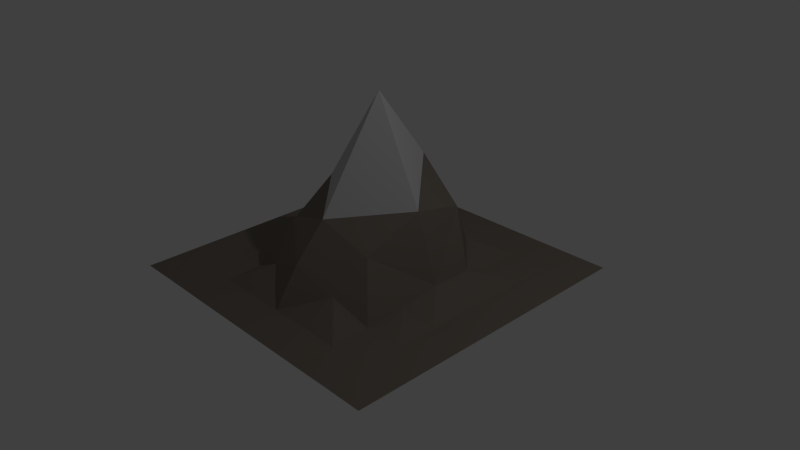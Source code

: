 # Source: Terrain4.blend  (saved by Blender 2.75.0; exported with 4.5.12 LTS)
import bpy
from mathutils import Matrix  # noqa: F401  (used for matrix-valued properties, if any)

bpy.ops.wm.read_factory_settings(use_empty=True)
scene = bpy.context.scene
scene.name = 'Scene'

# ---- collections
col_collection_1 = bpy.data.collections.new('Collection 1'); scene.collection.children.link(col_collection_1)

# ---- materials (node trees are filled in below, after node groups)
mat_material_004 = bpy.data.materials.new('Material.004')
mat_material_004.alpha_threshold = 0.0
mat_material_004.use_transparent_shadow = False
mat_material_004.roughness = 0.5
mat_material_005 = bpy.data.materials.new('Material.005')
mat_material_005.alpha_threshold = 0.0
mat_material_005.use_transparent_shadow = False
mat_material_005.roughness = 0.5

# ---- material node trees
mat_material_004.use_nodes = True; mat_material_004.node_tree.nodes.clear()
_N = mat_material_004.node_tree.nodes; _L = mat_material_004.node_tree.links
n0 = _N.new('ShaderNodeOutputMaterial'); n0.name = 'Material Output'; n0.location = (300, 300)
n1 = _N.new('ShaderNodeBsdfDiffuse'); n1.name = 'Diffuse BSDF'; n1.location = (10, 300)
n1.inputs[0].default_value = (0.2195, 0.1878, 0.159, 1.0)
_L.new(n1.outputs[0], n0.inputs[0])
n0.is_active_output = True
mat_material_005.use_nodes = True; mat_material_005.node_tree.nodes.clear()
_N = mat_material_005.node_tree.nodes; _L = mat_material_005.node_tree.links
n0 = _N.new('ShaderNodeOutputMaterial'); n0.name = 'Material Output'; n0.location = (300, 300)
n1 = _N.new('ShaderNodeBsdfDiffuse'); n1.name = 'Diffuse BSDF'; n1.location = (10, 300)
n1.inputs[0].default_value = (0.624, 0.624, 0.624, 1.0)
_L.new(n1.outputs[0], n0.inputs[0])
n0.is_active_output = True

# ---- world
world_world = bpy.data.worlds.new('World'); scene.world = world_world
world_world.color = (0.05088, 0.05088, 0.05088)
world_world.use_sun_shadow = False
world_world.sun_shadow_jitter_overblur = 0.0
world_world.cycles.sampling_method = 'MANUAL'
world_world.cycles.sample_map_resolution = 256

# ---- cameras
cam_camera = bpy.data.cameras.new('Camera')
cam_camera.clip_end = 100.0
cam_camera.lens = 35.0
cam_camera.sensor_width = 32.0
cam_camera.sensor_height = 18.0
cam_camera.ortho_scale = 7.314
cam_camera.dof.focus_distance = 0.0
cam_camera.dof.aperture_fstop = 128.0

# ---- lights
light_lamp = bpy.data.lights.new('Lamp', 'POINT')
light_lamp.transmission_factor = 0.0
light_lamp.cutoff_distance = 30.0
light_lamp.energy = 100.0
light_lamp.shadow_buffer_clip_start = 1.001
light_lamp.shadow_soft_size = 0.1
light_lamp.shadow_maximum_resolution = 0.006
light_lamp.use_absolute_resolution = True
light_lamp.cycles.use_multiple_importance_sampling = False

# ---- meshes
me_plane_001 = bpy.data.meshes.new('Plane.001')
me_plane_001.from_pydata([(1.0, -0.9936, -0.09193), (-1.0, -0.2461, -0.0919), (-8.941e-07, 1.007, -0.09152), (-8.941e-07, 0.0726, 1.037), (0.5, -0.9936, -0.09163), (-0.5, 1.006, -0.09193), (-1.0, 0.5064, -0.09193), (-0.5, -0.9936, -0.09163), (1.0, -0.2459, -0.0919), (0.5, 1.006, -0.09193), (-8.941e-07, 0.5565, 0.06344), (-8.941e-07, -0.5874, 0.1471), (-0.5408, -0.002077, 0.002459), (0.5408, -0.002077, 0.002459), (0.5032, -0.4963, -0.08181), (-0.5032, -0.4963, -0.08181), (-0.5057, 0.5136, -0.07692), (0.5057, 0.5136, -0.07692), (-1.0, -0.9936, -0.09193), (0.75, -0.9936, -0.09031), (1.0, 1.006, -0.09198), (-1.0, 1.006, -0.09199), (-0.2499, -0.9936, -0.09193), (0.25, 1.006, -0.09191), (-8.941e-07, 0.7752, -0.05311), (-8.941e-07, -0.3797, 0.3688), (-0.7538, 0.005161, -0.08601), (0.3867, 0.006884, 0.4209), (0.25, -0.9936, -0.09193), (1.0, 0.5064, -0.09193), (-0.25, 1.006, -0.09191), (-0.75, -0.9936, -0.09031), (-8.941e-07, 0.4328, 0.5544), (-8.941e-07, -0.7464, -0.08141), (-0.3867, 0.006884, 0.4209), (0.7538, 0.005161, -0.08601), (0.5223, -0.2552, -0.04433), (0.5004, -0.7441, -0.08874), (0.2698, -0.5432, 0.03433), (0.75, -0.4936, -0.09193), (-0.5223, -0.2552, -0.04433), (-0.5004, -0.7441, -0.08874), (-0.75, -0.4936, -0.09193), (-0.2698, -0.5432, 0.03433), (-0.5001, 0.7565, -0.09176), (-0.5303, 0.273, -0.01074), (-0.7502, 0.5066, -0.09159), (-0.2785, 0.5394, 0.009823), (0.5001, 0.7565, -0.09176), (0.5303, 0.273, -0.01074), (0.2784, 0.5394, 0.009823), (0.7502, 0.5066, -0.09159), (0.7541, 0.2576, -0.08555), (0.3545, 0.362, 0.3309), (0.2556, 0.7634, -0.07721), (-0.3545, 0.362, 0.3309), (-0.7541, 0.2576, -0.08555), (-0.75, 0.7564, -0.09193), (-0.252, -0.7466, -0.07775), (-0.75, -0.7436, -0.09193), (-0.7501, -0.2437, -0.09174), (0.75, -0.7436, -0.09193), (0.252, -0.7466, -0.07775), (0.3388, -0.3423, 0.2346), (0.7501, -0.2437, -0.09174), (-0.3388, -0.3423, 0.2346), (-0.2556, 0.7634, -0.07721), (0.75, 0.7564, -0.09193)], [], [(24, 2, 30), (25, 3, 34), (63, 36, 13), (37, 14, 38), (0, 8, 39), (60, 40, 12), (59, 41, 15), (33, 11, 43), (44, 5, 21), (45, 16, 46), (55, 32, 10), (54, 48, 9), (49, 17, 50), (49, 52, 51), (13, 35, 52), (8, 29, 52), (53, 50, 10), (27, 53, 32), (13, 49, 53), (24, 54, 23), (10, 50, 54), (50, 17, 48), (45, 55, 47), (12, 34, 55), (34, 3, 32), (56, 46, 6), (1, 26, 56), (12, 45, 56), (46, 57, 21), (16, 44, 57), (41, 58, 43), (7, 22, 58), (59, 42, 1), (18, 31, 59), (31, 7, 41), (1, 60, 26), (1, 42, 60), (42, 15, 40), (61, 39, 14), (19, 61, 37), (33, 62, 38), (28, 62, 33), (4, 37, 62), (25, 63, 27), (11, 38, 63), (14, 36, 63), (64, 35, 13), (39, 64, 36), (65, 34, 12), (15, 43, 65), (11, 25, 65), (66, 30, 5), (47, 66, 44), (10, 24, 66), (48, 67, 20), (17, 51, 67), (51, 29, 20), (66, 24, 30), (65, 25, 34), (64, 8, 35), (27, 63, 13), (62, 37, 38), (61, 0, 39), (26, 60, 12), (42, 59, 15), (58, 33, 43), (57, 44, 21), (56, 45, 46), (47, 55, 10), (23, 54, 9), (53, 49, 50), (51, 52, 29), (17, 49, 51), (49, 13, 52), (35, 8, 52), (32, 53, 10), (3, 27, 32), (27, 13, 53), (2, 24, 23), (24, 10, 54), (54, 50, 48), (16, 45, 47), (45, 12, 55), (55, 34, 32), (6, 1, 56), (26, 12, 56), (6, 46, 21), (46, 16, 57), (15, 41, 43), (41, 7, 58), (58, 22, 33), (18, 59, 1), (59, 31, 41), (60, 42, 40), (37, 61, 14), (4, 19, 37), (19, 0, 61), (11, 33, 38), (22, 28, 33), (28, 4, 62), (3, 25, 27), (25, 11, 63), (38, 14, 63), (36, 64, 13), (14, 39, 36), (39, 8, 64), (40, 65, 12), (40, 15, 65), (43, 11, 65), (44, 66, 5), (16, 47, 44), (47, 10, 66), (9, 48, 20), (48, 17, 67), (67, 51, 20)])
me_plane_001.polygons.foreach_set('material_index', [0, 1, 0, 0, 0, 0, 0, 0, 0, 0, 0, 0, 0, 0, 0, 0, 0, 0, 0, 0, 0, 0, 0, 0, 1, 0, 0, 0, 0, 0, 0, 0, 0, 0, 0, 0, 0, 0, 0, 0, 0, 0, 0, 0, 0, 0, 0, 0, 0, 0, 0, 0, 0, 0, 0, 0, 0, 0, 0, 0, 0, 0, 0, 0, 0, 0, 0, 0, 0, 0, 0, 0, 0, 0, 0, 0, 1, 0, 0, 0, 0, 0, 0, 0, 0, 0, 0, 0, 0, 0, 0, 0, 0, 0, 0, 0, 0, 0, 0, 0, 1, 0, 0, 0, 0, 0, 0, 0, 0, 0, 0, 0, 0, 0, 0])
me_plane_001.materials.append(mat_material_004)
me_plane_001.materials.append(mat_material_005)
me_plane_001.use_remesh_preserve_volume = False
me_plane_001.use_remesh_preserve_attributes = False
me_plane_001.use_mirror_vertex_groups = False
me_plane_001.update()

# ---- objects
ob_lamp = bpy.data.objects.new('Lamp', light_lamp)
ob_camera = bpy.data.objects.new('Camera', cam_camera)
ob_plane_001 = bpy.data.objects.new('Plane.001', me_plane_001)

# ---- transforms, parenting, visibility, modifiers, constraints
ob_lamp.location = (4.076, 1.005, 5.904)
ob_lamp.rotation_euler = (0.6503, 0.05522, 1.866)
ob_lamp.lock_rotations_4d = False
ob_lamp.empty_display_type = 'ARROWS'
ob_lamp.color = (0.0, 0.0, 0.0, 0.0)
ob_lamp.lineart.crease_threshold = 0.0
ob_camera.location = (7.481, -6.508, 5.344)
ob_camera.rotation_euler = (1.109, 0.01082, 0.8149)
ob_camera.lock_rotations_4d = False
ob_camera.empty_display_type = 'ARROWS'
ob_camera.color = (0.0, 0.0, 0.0, 0.0)
ob_camera.display_type = 'WIRE'
ob_camera.lineart.crease_threshold = 0.0
ob_plane_001.location = (0.0, 0.0, 0.0)
ob_plane_001.scale = (2.081, 2.081, 2.081)
ob_plane_001.lineart.crease_threshold = 0.0

# ---- collection membership
col_collection_1.objects.link(ob_lamp)
col_collection_1.objects.link(ob_camera)
col_collection_1.objects.link(ob_plane_001)

# ---- scene / render settings (as saved in the file)
scene.camera = ob_camera
scene.frame_start = 1; scene.frame_end = 250; scene.frame_set(1)
scene.render.engine = 'BLENDER_EEVEE_NEXT'
scene.render.resolution_percentage = 50
scene.render.dither_intensity = 0.0
scene.cycles.use_denoising = False
scene.cycles.samples = 10
scene.cycles.sampling_pattern = 'TABULATED_SOBOL'
scene.cycles.light_sampling_threshold = 0.0
scene.cycles.use_adaptive_sampling = False
scene.cycles.use_light_tree = False
scene.cycles.blur_glossy = 0.0
scene.cycles.pixel_filter_type = 'GAUSSIAN'
scene.cycles.sample_clamp_indirect = 0.0
scene.view_settings.view_transform = 'Standard'
bpy.context.view_layer.update()
